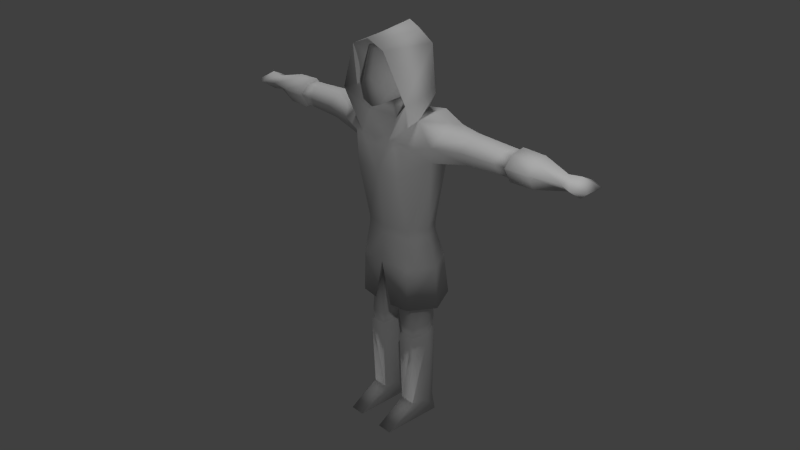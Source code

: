 # Source: archer_attack.blend  (saved by Blender 2.76.0; exported with 4.5.12 LTS)
import bpy
from mathutils import Matrix  # noqa: F401  (used for matrix-valued properties, if any)

bpy.ops.wm.read_factory_settings(use_empty=True)
scene = bpy.context.scene
scene.name = 'Scene'

# ---- collections
col_collection_1 = bpy.data.collections.new('Collection 1'); scene.collection.children.link(col_collection_1)

# ---- materials (node trees are filled in below, after node groups)
mat_material_001 = bpy.data.materials.new('Material.001')
mat_material_001.alpha_threshold = 0.0
mat_material_001.use_transparent_shadow = False
mat_material_001.roughness = 0.5

# ---- material node trees

# ---- world
world_world = bpy.data.worlds.new('World'); scene.world = world_world
world_world.color = (0.05088, 0.05088, 0.05088)
world_world.use_sun_shadow = False
world_world.sun_shadow_jitter_overblur = 0.0
world_world.cycles.sampling_method = 'MANUAL'
world_world.cycles.sample_map_resolution = 256

# ---- cameras
cam_camera = bpy.data.cameras.new('Camera')
cam_camera.clip_end = 100.0
cam_camera.lens = 35.0
cam_camera.sensor_width = 32.0
cam_camera.sensor_height = 18.0
cam_camera.ortho_scale = 7.314
cam_camera.dof.focus_distance = 0.0
cam_camera.dof.aperture_fstop = 128.0

# ---- lights
light_hemi = bpy.data.lights.new('Hemi', 'SUN')
light_hemi.transmission_factor = 0.0
light_hemi.angle = 0.1993
light_hemi.energy = 1.0
light_hemi.shadow_buffer_clip_start = 0.5
light_hemi.shadow_soft_size = 0.1
light_hemi.shadow_cascade_max_distance = 1000.0
light_hemi.cycles.use_multiple_importance_sampling = False
light_lamp = bpy.data.lights.new('Lamp', 'POINT')
light_lamp.transmission_factor = 0.0
light_lamp.cutoff_distance = 30.0
light_lamp.energy = 100.0
light_lamp.shadow_buffer_clip_start = 1.001
light_lamp.shadow_soft_size = 0.1
light_lamp.shadow_maximum_resolution = 0.006
light_lamp.use_absolute_resolution = True
light_lamp.cycles.use_multiple_importance_sampling = False

# ---- meshes
me_cube = bpy.data.meshes.new('Cube')
me_cube.from_pydata([(0.5333, 0.2545, 4.76), (0.5333, -0.2545, 4.713), (0.5134, -0.01992, 2.999), (0.39, -0.2893, 2.999), (0.6663, -0.1462, 4.151), (1.25, -0.1126, 4.288), (0.3978, 0.2151, 2.999), (0.6663, 0.1462, 4.151), (1.25, 0.1126, 4.288), (0.3713, -0.4698, 3.946), (0.3713, -0.4892, 4.445), (0.3292, 0.4542, 4.445), (0.3713, 0.4388, 3.944), (0.8984, 0.181, 4.655), (0.8006, 0.3086, 4.403), (0.8006, -0.3086, 4.442), (0.8984, -0.181, 4.616), (1.25, -0.09271, 4.617), (1.25, -0.2223, 4.489), (1.25, 0.2223, 4.489), (1.25, 0.09271, 4.652), (1.911, 0.1925, 4.486), (1.856, 0.09746, 4.313), (1.77, -0.09747, 4.313), (1.709, -0.1925, 4.486), (1.77, -0.08029, 4.597), (1.856, 0.08028, 4.628), (0.1998, 0.2113, 4.729), (0.25, -0.3606, 4.713), (0.1863, -0.3606, 5.021), (0.1458, 0.1407, 4.992), (0.3439, -0.2807, 5.021), (0.1885, -0.3941, 5.575), (0.1307, -0.5299, 4.894), (0.2564, -0.4704, 5.104), (0.1965, 0.1147, 5.515), (0.3348, -0.2482, 2.582), (0.5213, 0.0008048, 2.582), (0.3453, 0.1821, 2.582), (0.414, -0.2512, 1.547), (0.5174, -0.0443, 1.613), (0.1784, -0.2518, 1.547), (0.4302, 0.1561, 1.64), (0.185, 0.1802, 1.64), (0.1041, -0.05213, 1.613), (0.4009, -0.242, 1.39), (0.4912, -0.04445, 1.444), (0.1951, -0.2425, 1.39), (0.4151, 0.1306, 1.46), (0.2009, 0.1516, 1.46), (0.1303, -0.05128, 1.444), (1.938, -0.07802, 4.593), (1.938, 0.07829, 4.624), (1.938, -0.1868, 4.486), (1.938, 0.1883, 4.486), (1.938, 0.09504, 4.316), (1.938, -0.09472, 4.317), (0.3036, -0.08818, 5.321), (0.4323, -0.388, 1.944), (0.6769, -0.02107, 1.944), (0.4566, 0.4256, 1.944), (0.05859, -0.3054, 2.582), (0.3725, -0.2992, 3.111), (0.5043, -0.03175, 3.111), (0.3932, 0.2172, 3.111), (0.4316, -0.3546, 2.582), (0.4483, 0.3347, 2.582), (0.6389, -0.02134, 2.582), (0.15, -0.4249, 1.944), (0.2108, 0.2665, 4.705), (0.281, 0.2564, 5.561), (0.2743, -0.5839, 5.618), (0.1989, 0.1291, 5.732), (0.4629, 0.1292, 4.973), (0.3464, 0.1025, 5.02), (0.5735, -0.5093, 4.974), (0.2489, -0.494, 4.445), (1.938, 0.1178, 4.28), (1.938, -0.1174, 4.28), (1.938, 0.2334, 4.49), (1.938, -0.2314, 4.489), (1.938, 0.09703, 4.661), (1.938, -0.09667, 4.623), (2.28, 0.2216, 4.489), (2.28, 0.1119, 4.288), (2.28, -0.1131, 4.288), (2.28, -0.2229, 4.489), (2.28, -0.09332, 4.617), (2.28, 0.09203, 4.652), (2.674, 0.1338, 4.481), (2.674, -0.0006448, 4.36), (2.674, -0.1351, 4.481), (2.674, -0.0006449, 4.57), (2.857, -0.004998, 4.599), (3.034, -0.1382, 4.48), (2.857, 0.2235, 4.486), (2.857, -0.004998, 4.33), (2.857, -0.2335, 4.486), (3.034, 0.1282, 4.48), (0.4189, -0.2811, 1.39), (0.5273, -0.04398, 1.444), (0.172, -0.2816, 1.39), (0.436, 0.166, 1.46), (0.179, 0.1913, 1.46), (0.09417, -0.05218, 1.444), (0.4073, -0.2556, 0.273), (0.504, -0.0441, 0.273), (0.187, -0.2561, 0.273), (0.4224, 0.1432, 0.273), (0.1932, 0.1658, 0.273), (0.1175, -0.05142, 0.273), (0.187, -0.7301, 0.0), (0.1527, 0.163, 0.0), (0.4662, 0.1561, 0.0), (0.4117, -0.7301, 0.0), (-0.5333, 0.2545, 4.76), (-0.5333, -0.2545, 4.713), (-0.5134, -0.01992, 2.999), (-0.39, -0.2893, 2.999), (-0.6663, -0.1462, 4.151), (-1.25, -0.1126, 4.288), (-0.3978, 0.2151, 2.999), (-0.6663, 0.1462, 4.151), (-1.25, 0.1126, 4.288), (-0.3713, -0.4698, 3.946), (-0.3713, -0.4892, 4.445), (-0.3292, 0.4542, 4.445), (-0.3713, 0.4388, 3.944), (-0.8984, 0.181, 4.655), (-0.8006, 0.3086, 4.403), (-0.8006, -0.3086, 4.442), (-0.8984, -0.181, 4.616), (-1.25, -0.09271, 4.617), (-1.25, -0.2223, 4.489), (-1.25, 0.2223, 4.489), (-1.25, 0.09271, 4.652), (-1.911, 0.1925, 4.486), (-1.856, 0.09746, 4.313), (-1.77, -0.09747, 4.313), (-1.709, -0.1925, 4.486), (-1.77, -0.08029, 4.597), (-1.856, 0.08028, 4.628), (-0.1998, 0.2113, 4.729), (-0.25, -0.3606, 4.713), (-0.1863, -0.3606, 5.021), (-0.1458, 0.1407, 4.992), (-0.3439, -0.2807, 5.021), (-0.1885, -0.3941, 5.575), (-0.1307, -0.5299, 4.894), (-0.2564, -0.4704, 5.104), (-0.1965, 0.1147, 5.515), (-0.3348, -0.2482, 2.582), (-0.5213, 0.0008048, 2.582), (-0.3453, 0.1821, 2.582), (0.0, 0.2995, 2.582), (-0.414, -0.2512, 1.547), (-0.5174, -0.0443, 1.613), (-0.1784, -0.2518, 1.547), (-0.4302, 0.1561, 1.64), (-0.185, 0.1802, 1.64), (-0.1041, -0.05213, 1.613), (-0.4009, -0.242, 1.39), (-0.4912, -0.04445, 1.444), (-0.1951, -0.2425, 1.39), (-0.4151, 0.1306, 1.46), (-0.2009, 0.1516, 1.46), (-0.1303, -0.05128, 1.444), (-1.938, -0.07802, 4.593), (-1.938, 0.07829, 4.624), (-1.938, -0.1868, 4.486), (-1.938, 0.1883, 4.486), (-1.938, 0.09504, 4.316), (-1.938, -0.09472, 4.317), (-0.3036, -0.08818, 5.321), (-0.4323, -0.388, 1.944), (-0.6769, -0.02107, 1.944), (-0.4566, 0.4256, 1.944), (0.0, 0.4815, 3.85), (0.0, 0.3188, 2.999), (-0.2489, -0.494, 4.445), (0.0, -0.4812, 3.939), (0.0, 0.4544, 2.582), (0.0, -0.5416, 4.849), (0.0, -0.4704, 5.575), (0.0, 0.145, 5.572), (0.0, -0.5436, 5.248), (-0.05859, -0.3054, 2.582), (0.0, 0.222, 4.716), (0.0, 0.5502, 1.944), (0.0, 0.3317, 3.111), (-0.3725, -0.2992, 3.111), (-0.5043, -0.03175, 3.111), (-0.3932, 0.2172, 3.111), (-0.4316, -0.3546, 2.582), (0.0, -0.4301, 2.582), (-0.4483, 0.3347, 2.582), (-0.6389, -0.02134, 2.582), (0.0, -0.3731, 2.999), (0.0, -0.383, 3.111), (-0.15, -0.4249, 1.944), (-0.2108, 0.2665, 4.705), (0.0, 0.1515, 5.653), (-0.281, 0.2564, 5.561), (0.0, 0.2953, 5.705), (-0.2743, -0.5839, 5.618), (-0.1989, 0.1291, 5.732), (0.0, 0.1291, 5.84), (0.0, -0.5839, 5.726), (-0.4629, 0.1292, 4.973), (-0.3464, 0.1025, 5.02), (-0.5735, -0.5093, 4.974), (0.0, 0.3486, 4.944), (-1.938, 0.1178, 4.28), (-1.938, -0.1174, 4.28), (-1.938, 0.2334, 4.49), (-1.938, -0.2314, 4.489), (-1.938, 0.09703, 4.661), (-1.938, -0.09667, 4.623), (-2.28, 0.2216, 4.489), (-2.28, 0.1119, 4.288), (-2.28, -0.1131, 4.288), (-2.28, -0.2229, 4.489), (-2.28, -0.09332, 4.617), (-2.28, 0.09203, 4.652), (-2.674, 0.1338, 4.481), (-2.674, -0.0006448, 4.36), (-2.674, -0.1351, 4.481), (-2.674, -0.0006449, 4.57), (-2.857, -0.004998, 4.599), (-3.034, -0.1382, 4.48), (-2.857, 0.2235, 4.486), (-2.857, -0.004998, 4.33), (-2.857, -0.2335, 4.486), (-3.034, 0.1282, 4.48), (-0.4189, -0.2811, 1.39), (-0.5273, -0.04398, 1.444), (-0.172, -0.2816, 1.39), (-0.436, 0.166, 1.46), (-0.179, 0.1913, 1.46), (-0.09417, -0.05218, 1.444), (-0.4073, -0.2556, 0.273), (-0.504, -0.0441, 0.273), (-0.187, -0.2561, 0.273), (-0.4224, 0.1432, 0.273), (-0.1932, 0.1658, 0.273), (-0.1175, -0.05142, 0.273), (-0.187, -0.7301, 0.0), (-0.1527, 0.163, 0.0), (-0.4662, 0.1561, 0.0), (-0.4117, -0.7301, 0.0), (-0.6932, -0.03175, 4.137), (0.6932, -0.03175, 4.137)], [], [(13, 14, 11, 0), (10, 15, 1), (0, 11, 69), (7, 12, 11), (15, 18, 17, 16), (19, 14, 13, 20), (13, 16, 17, 20), (4, 251, 5), (1, 16, 13, 0), (7, 14, 19, 8), (15, 4, 5, 18), (20, 17, 25, 26), (28, 27, 30, 29), (182, 33, 185), (33, 31, 34), (29, 31, 33), (29, 30, 31), (185, 32, 183), (185, 34, 32), (33, 34, 185), (36, 37, 59, 58), (37, 38, 60, 59), (44, 43, 49, 50), (39, 41, 47, 45), (41, 44, 50, 47), (8, 19, 21, 22), (18, 5, 23, 24), (19, 20, 26, 21), (5, 8, 22, 23), (17, 18, 24, 25), (38, 37, 40, 42), (154, 38, 42, 43), (36, 61, 41, 39), (43, 42, 48, 49), (42, 40, 46, 48), (40, 39, 45, 46), (61, 194, 154), (23, 22, 55, 56), (22, 21, 54, 55), (24, 23, 56, 53), (21, 26, 52, 54), (26, 25, 51, 52), (25, 24, 53, 51), (56, 55, 77, 78), (53, 56, 78, 80), (52, 51, 82, 81), (55, 54, 79, 77), (54, 52, 81, 79), (32, 35, 184), (66, 67, 59, 60), (181, 66, 60, 188), (61, 44, 41), (67, 65, 58, 59), (6, 178, 189, 64), (64, 189, 177), (6, 64, 63, 2), (178, 6, 66, 181), (2, 3, 65, 67), (64, 177, 12), (7, 64, 12), (6, 2, 67, 66), (64, 7, 63), (62, 4, 9), (12, 177, 11), (63, 4, 62), (2, 63, 62, 3), (9, 10, 180), (3, 62, 198, 197), (63, 7, 251), (197, 194, 65, 3), (180, 124, 190, 198), (126, 200, 69, 11), (58, 68, 61, 36), (65, 194, 68, 58), (68, 194, 61), (14, 7, 11), (9, 4, 10), (4, 15, 10), (29, 33, 182), (206, 72, 203), (72, 206, 207), (71, 72, 207), (72, 70, 203), (211, 203, 70), (75, 73, 70), (71, 70, 72), (201, 71, 207), (71, 75, 70), (201, 74, 71), (74, 75, 71), (27, 28, 74), (73, 75, 1), (76, 10, 1), (69, 211, 73), (73, 211, 70), (75, 74, 28), (76, 179, 180), (75, 76, 1), (76, 75, 28), (27, 74, 201), (1, 69, 73), (1, 0, 69), (183, 32, 184), (187, 184, 35), (35, 32, 57), (57, 34, 31), (32, 34, 57), (30, 57, 31), (57, 30, 35), (30, 187, 35), (51, 53, 80, 82), (82, 80, 86, 87), (84, 83, 89, 90), (77, 79, 83, 84), (79, 81, 88, 83), (80, 78, 85, 86), (78, 77, 84, 85), (91, 90, 96, 97), (85, 84, 90), (87, 86, 91, 92), (94, 96, 98), (93, 94, 98), (92, 91, 97, 93), (90, 89, 95, 96), (88, 87, 92), (83, 88, 92, 89), (86, 85, 90, 91), (89, 92, 93, 95), (95, 93, 98), (96, 95, 98), (97, 96, 94), (93, 97, 94), (81, 82, 87, 88), (49, 48, 102, 103), (99, 101, 107, 105), (102, 100, 106, 108), (100, 99, 105, 106), (106, 105, 114), (113, 114, 111, 112), (105, 111, 114), (110, 112, 111), (101, 104, 110, 107), (104, 103, 109, 110), (103, 102, 108, 109), (105, 107, 111), (110, 109, 112), (108, 106, 113), (109, 108, 113, 112), (107, 110, 111), (113, 106, 114), (47, 50, 104, 101), (45, 47, 101, 99), (46, 45, 99, 100), (61, 154, 44), (187, 27, 201), (27, 187, 30), (48, 46, 100, 102), (50, 49, 103, 104), (38, 154, 188, 60), (37, 36, 39, 40), (15, 16, 1), (154, 43, 44), (128, 115, 126, 129), (125, 116, 130), (115, 200, 126), (122, 126, 127), (130, 131, 132, 133), (134, 135, 128, 129), (128, 135, 132, 131), (119, 120, 250), (116, 115, 128, 131), (122, 123, 134, 129), (130, 133, 120, 119), (135, 141, 140, 132), (143, 144, 145, 142), (182, 185, 148), (148, 149, 146), (144, 148, 146), (144, 146, 145), (185, 183, 147), (185, 147, 149), (148, 185, 149), (151, 174, 175, 152), (152, 175, 176, 153), (160, 166, 165, 159), (155, 161, 163, 157), (157, 163, 166, 160), (123, 137, 136, 134), (133, 139, 138, 120), (134, 136, 141, 135), (120, 138, 137, 123), (132, 140, 139, 133), (153, 158, 156, 152), (154, 159, 158, 153), (151, 155, 157, 186), (159, 165, 164, 158), (158, 164, 162, 156), (156, 162, 161, 155), (186, 154, 194), (138, 172, 171, 137), (137, 171, 170, 136), (139, 169, 172, 138), (136, 170, 168, 141), (141, 168, 167, 140), (140, 167, 169, 139), (172, 213, 212, 171), (169, 215, 213, 172), (168, 216, 217, 167), (171, 212, 214, 170), (170, 214, 216, 168), (147, 184, 150), (195, 176, 175, 196), (181, 188, 176, 195), (186, 157, 160), (196, 175, 174, 193), (121, 192, 189, 178), (192, 177, 189), (121, 117, 191, 192), (178, 181, 195, 121), (117, 196, 193, 118), (192, 127, 177), (122, 127, 192), (121, 195, 196, 117), (192, 191, 122), (190, 124, 119), (127, 126, 177), (191, 190, 119), (117, 118, 190, 191), (124, 180, 125), (118, 197, 198, 190), (191, 119, 250), (143, 28, 29, 144), (197, 118, 193, 194), (144, 29, 182), (200, 211, 69), (174, 151, 186, 199), (193, 174, 199, 194), (199, 186, 194), (129, 126, 122), (124, 125, 119), (119, 125, 130), (144, 182, 148), (206, 203, 205), (205, 207, 206), (204, 207, 205), (205, 203, 202), (211, 202, 203), (210, 202, 208), (204, 205, 202), (201, 207, 204), (204, 202, 210), (201, 204, 209), (209, 204, 210), (142, 209, 143), (208, 116, 210), (200, 208, 211), (208, 202, 211), (210, 143, 209), (143, 179, 76, 28), (10, 76, 180), (142, 201, 209), (116, 208, 200), (116, 200, 115), (183, 184, 147), (187, 150, 184), (150, 173, 147), (173, 146, 149), (147, 173, 149), (145, 146, 173), (173, 150, 145), (145, 150, 187), (167, 217, 215, 169), (217, 222, 221, 215), (219, 225, 224, 218), (212, 219, 218, 214), (214, 218, 223, 216), (215, 221, 220, 213), (213, 220, 219, 212), (226, 232, 231, 225), (220, 225, 219), (222, 227, 226, 221), (229, 233, 231), (228, 233, 229), (227, 228, 232, 226), (225, 231, 230, 224), (223, 227, 222), (218, 224, 227, 223), (221, 226, 225, 220), (224, 230, 228, 227), (230, 233, 228), (231, 233, 230), (232, 229, 231), (228, 229, 232), (216, 223, 222, 217), (165, 238, 237, 164), (234, 240, 242, 236), (237, 243, 241, 235), (235, 241, 240, 234), (241, 249, 240), (248, 247, 246, 249), (240, 249, 246), (245, 246, 247), (236, 242, 245, 239), (239, 245, 244, 238), (238, 244, 243, 237), (240, 246, 242), (245, 247, 244), (243, 248, 241), (244, 247, 248, 243), (242, 246, 245), (248, 249, 241), (163, 236, 239, 166), (161, 234, 236, 163), (162, 235, 234, 161), (186, 160, 154), (187, 201, 142), (142, 145, 187), (164, 237, 235, 162), (166, 239, 238, 165), (153, 176, 188, 154), (152, 156, 155, 151), (130, 116, 131), (154, 160, 159), (179, 116, 125), (125, 180, 179), (210, 116, 179), (179, 143, 210), (126, 11, 177), (9, 180, 198, 62), (122, 191, 250), (4, 63, 251), (251, 7, 8), (5, 251, 8), (250, 123, 122), (120, 123, 250)])
me_cube.polygons.foreach_set('use_smooth', [True] * 335)
_uv = me_cube.uv_layers.new(name='UVMap')
_uv.uv.foreach_set('vector', [0.06006, 0.8581, 0.0792, 0.8016, 0.1775, 0.7974, 0.1362, 0.8707, 0.3162, 0.7954, 0.407, 0.8073, 0.3531, 0.8624, 0.1362, 0.8707, 0.1775, 0.7974, 0.2006, 0.8608, 0.08811, 0.7366, 0.1706, 0.7003, 0.1775, 0.7974, 0.6722, 0.6949, 0.7073, 0.5807, 0.7544, 0.5845, 0.7305, 0.6756, 0.8573, 0.5806, 0.9008, 0.6933, 0.825, 0.6769, 0.8034, 0.5853, 0.825, 0.6769, 0.7305, 0.6756, 0.7544, 0.5845, 0.8034, 0.5853, 0.5791, 0.7018, 0.5562, 0.6813, 0.6506, 0.5632, 0.3531, 0.8624, 0.4292, 0.8493, 0.4531, 0.9183, 0.3871, 0.9591, 0.9857, 0.7018, 0.9008, 0.6933, 0.8573, 0.5806, 0.9141, 0.5633, 0.6722, 0.6949, 0.5791, 0.7018, 0.6506, 0.5632, 0.7073, 0.5807, 0.694, 0.266, 0.7519, 0.2649, 0.7523, 0.4252, 0.7022, 0.4517, 0.2554, 0.9097, 0.2894, 0.9115, 0.285, 0.9284, 0.2527, 0.927, 0.242, 0.9322, 0.2453, 0.933, 0.2424, 0.9443, 0.2453, 0.933, 0.2589, 0.9327, 0.2513, 0.9385, 0.2527, 0.927, 0.2589, 0.9327, 0.2453, 0.933, 0.2527, 0.927, 0.285, 0.9284, 0.2589, 0.9327, 0.2424, 0.9443, 0.253, 0.9559, 0.243, 0.9623, 0.2424, 0.9443, 0.2513, 0.9385, 0.253, 0.9559, 0.2453, 0.933, 0.2513, 0.9385, 0.2424, 0.9443, 0.2825, 0.385, 0.2944, 0.3591, 0.3619, 0.3297, 0.3673, 0.4066, 0.2944, 0.3591, 0.2775, 0.3434, 0.3098, 0.2724, 0.3619, 0.3297, 0.8516, 0.5545, 0.8136, 0.5693, 0.8089, 0.5392, 0.8427, 0.5274, 0.7051, 0.5545, 0.6678, 0.553, 0.6716, 0.5274, 0.7054, 0.5294, 0.6678, 0.553, 0.6322, 0.5586, 0.6375, 0.5311, 0.6716, 0.5274, 0.5602, 0.2785, 0.6299, 0.2703, 0.6484, 0.4707, 0.5865, 0.4627, 0.8075, 0.2651, 0.8772, 0.2703, 0.8617, 0.43, 0.8015, 0.4072, 0.6299, 0.2703, 0.694, 0.266, 0.7022, 0.4517, 0.6484, 0.4707, 0.8772, 0.2703, 0.9456, 0.2788, 0.9183, 0.463, 0.8617, 0.43, 0.7519, 0.2649, 0.8075, 0.2651, 0.8015, 0.4072, 0.7523, 0.4252, 0.7857, 0.7212, 0.744, 0.7205, 0.7404, 0.5665, 0.7743, 0.5711, 0.8446, 0.7228, 0.7857, 0.7212, 0.7743, 0.5711, 0.8136, 0.5693, 0.6929, 0.7192, 0.6474, 0.7194, 0.6678, 0.553, 0.7051, 0.5545, 0.8136, 0.5693, 0.7743, 0.5711, 0.7729, 0.5418, 0.8089, 0.5392, 0.7743, 0.5711, 0.7404, 0.5665, 0.741, 0.5391, 0.7729, 0.5418, 0.7404, 0.5665, 0.7051, 0.5545, 0.7054, 0.5294, 0.741, 0.5391, 0.2534, 0.4093, 0.2454, 0.4287, 0.2447, 0.3381, 0.8617, 0.43, 0.9183, 0.463, 0.9148, 0.488, 0.8572, 0.4816, 0.5865, 0.4627, 0.6484, 0.4707, 0.6492, 0.479, 0.5909, 0.488, 0.8015, 0.4072, 0.8617, 0.43, 0.8572, 0.4816, 0.7985, 0.4778, 0.6484, 0.4707, 0.7022, 0.4517, 0.7029, 0.477, 0.6492, 0.479, 0.7022, 0.4517, 0.7523, 0.4252, 0.7518, 0.477, 0.7029, 0.477, 0.7523, 0.4252, 0.8015, 0.4072, 0.7985, 0.4778, 0.7518, 0.477, 0.5737, 0.1485, 0.5706, 0.09774, 0.5816, 0.09502, 0.5835, 0.1505, 0.55, 0.2008, 0.5737, 0.1485, 0.5835, 0.1505, 0.5589, 0.2139, 0.5683, 0.1496, 0.5662, 0.1025, 0.5755, 0.1001, 0.5787, 0.153, 0.5706, 0.09774, 0.5443, 0.04383, 0.5531, 0.03005, 0.5816, 0.09502, 0.5443, 0.1982, 0.5683, 0.1496, 0.5787, 0.153, 0.553, 0.2119, 0.253, 0.9559, 0.2735, 0.9557, 0.2798, 0.9686, 0.1526, 0.4105, 0.07736, 0.42, 0.05843, 0.3007, 0.1521, 0.2883, 0.2421, 0.4079, 0.1526, 0.4105, 0.1521, 0.2883, 0.2421, 0.2848, 0.6474, 0.7194, 0.6322, 0.5586, 0.6678, 0.553, 0.4087, 0.4126, 0.3297, 0.4096, 0.3269, 0.2819, 0.4164, 0.284, 0.1511, 0.4995, 0.2422, 0.5014, 0.2422, 0.5259, 0.1519, 0.5237, 0.1519, 0.5237, 0.2422, 0.5259, 0.2422, 0.6821, 0.1511, 0.4995, 0.1519, 0.5237, 0.09521, 0.5226, 0.09668, 0.5006, 0.2422, 0.5014, 0.1511, 0.4995, 0.1526, 0.4105, 0.2421, 0.4079, 0.392, 0.4997, 0.33, 0.4983, 0.3297, 0.4096, 0.4087, 0.4126, 0.1519, 0.5237, 0.2422, 0.6821, 0.1706, 0.7003, 0.08811, 0.7366, 0.1519, 0.5237, 0.1706, 0.7003, 0.1511, 0.4995, 0.09668, 0.5006, 0.07736, 0.42, 0.1526, 0.4105, 0.1519, 0.5237, 0.08811, 0.7366, 0.09521, 0.5226, 0.3262, 0.5227, 0.4039, 0.7347, 0.3157, 0.6987, 0.1706, 0.7003, 0.2422, 0.6821, 0.1775, 0.7974, 0.3888, 0.5221, 0.4039, 0.7347, 0.3262, 0.5227, 0.392, 0.4997, 0.3888, 0.5221, 0.3262, 0.5227, 0.33, 0.4983, 0.3157, 0.6987, 0.3162, 0.7954, 0.2427, 0.6974, 0.33, 0.4983, 0.3262, 0.5227, 0.2427, 0.5232, 0.2427, 0.499, 0.09521, 0.5226, 0.08811, 0.7366, 0.05302, 0.7277, 0.2427, 0.499, 0.2427, 0.412, 0.3297, 0.4096, 0.33, 0.4983, 0.2427, 0.6974, 0.1696, 0.6987, 0.1591, 0.5227, 0.2427, 0.5232, 0.307, 0.7974, 0.284, 0.8609, 0.2006, 0.8608, 0.1775, 0.7974, 0.3673, 0.4066, 0.347, 0.4498, 0.2534, 0.4093, 0.2825, 0.385, 0.3297, 0.4096, 0.2427, 0.412, 0.2693, 0.2832, 0.3269, 0.2819, 0.347, 0.4498, 0.2454, 0.4287, 0.2534, 0.4093, 0.0792, 0.8016, 0.08811, 0.7366, 0.1775, 0.7974, 0.3157, 0.6987, 0.4039, 0.7347, 0.3162, 0.7954, 0.4039, 0.7347, 0.407, 0.8073, 0.3162, 0.7954, 0.2527, 0.927, 0.2453, 0.933, 0.242, 0.9322, 0.7492, 0.8479, 0.7655, 0.8507, 0.7492, 0.8632, 0.7655, 0.8507, 0.7492, 0.8479, 0.7492, 0.7614, 0.8015, 0.7689, 0.7655, 0.8507, 0.7492, 0.7614, 0.7655, 0.8507, 0.777, 0.8691, 0.7492, 0.8632, 0.7492, 0.9433, 0.7492, 0.8632, 0.777, 0.8691, 0.913, 0.8567, 0.8222, 0.9195, 0.777, 0.8691, 0.8015, 0.7689, 0.777, 0.8691, 0.7655, 0.8507, 0.7476, 0.8934, 0.8046, 0.9757, 0.7443, 0.9846, 0.8015, 0.7689, 0.913, 0.8567, 0.777, 0.8691, 0.7476, 0.8934, 0.7684, 0.8711, 0.8046, 0.9757, 0.7684, 0.8711, 0.8504, 0.8551, 0.8046, 0.9757, 0.7586, 0.8601, 0.7887, 0.8106, 0.7684, 0.8711, 0.8222, 0.9195, 0.913, 0.8567, 0.8992, 0.9286, 0.2923, 0.7962, 0.3162, 0.7954, 0.3531, 0.8624, 0.7937, 0.9828, 0.7492, 0.9433, 0.8222, 0.9195, 0.8222, 0.9195, 0.7492, 0.9433, 0.777, 0.8691, 0.8504, 0.8551, 0.7684, 0.8711, 0.7887, 0.8106, 0.2923, 0.7962, 0.193, 0.7962, 0.2427, 0.6974, 0.913, 0.8567, 0.9862, 0.9565, 0.8992, 0.9286, 0.794, 0.7607, 0.8504, 0.8551, 0.7887, 0.8106, 0.7586, 0.8601, 0.7684, 0.8711, 0.7476, 0.8934, 0.8992, 0.9286, 0.7937, 0.9828, 0.8222, 0.9195, 0.3531, 0.8624, 0.3871, 0.9591, 0.3256, 0.9822, 0.243, 0.9623, 0.253, 0.9559, 0.2798, 0.9686, 0.3008, 0.9153, 0.2798, 0.9686, 0.2735, 0.9557, 0.2735, 0.9557, 0.253, 0.9559, 0.2665, 0.9455, 0.2665, 0.9455, 0.2513, 0.9385, 0.2589, 0.9327, 0.253, 0.9559, 0.2513, 0.9385, 0.2665, 0.9455, 0.285, 0.9284, 0.2665, 0.9455, 0.2589, 0.9327, 0.2665, 0.9455, 0.285, 0.9284, 0.2735, 0.9557, 0.285, 0.9284, 0.3008, 0.9153, 0.2735, 0.9557, 0.5662, 0.1025, 0.5534, 0.05848, 0.5617, 0.04648, 0.5755, 0.1001, 0.5755, 0.1001, 0.5617, 0.04648, 0.6731, 0.03602, 0.6721, 0.09723, 0.6699, 0.09571, 0.674, 0.01679, 0.8141, 0.066, 0.8077, 0.1338, 0.5816, 0.09502, 0.5531, 0.03005, 0.674, 0.01679, 0.6699, 0.09571, 0.553, 0.2119, 0.5787, 0.153, 0.6701, 0.1546, 0.6704, 0.2275, 0.5589, 0.2139, 0.5835, 0.1505, 0.6678, 0.161, 0.6666, 0.2301, 0.5835, 0.1505, 0.5816, 0.09502, 0.6699, 0.09571, 0.6678, 0.161, 0.8058, 0.2013, 0.8077, 0.1338, 0.8698, 0.1388, 0.8771, 0.2301, 0.6678, 0.161, 0.6699, 0.09571, 0.8077, 0.1338, 0.6721, 0.09723, 0.6731, 0.03602, 0.8132, 0.0707, 0.8123, 0.1304, 0.941, 0.1915, 0.8698, 0.1388, 0.947, 0.09486, 0.8762, 0.1291, 0.947, 0.0812, 0.947, 0.1773, 0.8123, 0.1304, 0.8132, 0.0707, 0.884, 0.04291, 0.8762, 0.1291, 0.8077, 0.1338, 0.8141, 0.066, 0.8881, 0.04855, 0.8698, 0.1388, 0.6701, 0.1546, 0.6721, 0.09723, 0.8123, 0.1304, 0.6704, 0.2275, 0.6701, 0.1546, 0.8123, 0.1304, 0.8132, 0.1905, 0.6666, 0.2301, 0.6678, 0.161, 0.8077, 0.1338, 0.8058, 0.2013, 0.8132, 0.1905, 0.8123, 0.1304, 0.8762, 0.1291, 0.8838, 0.2157, 0.8838, 0.2157, 0.8762, 0.1291, 0.947, 0.1773, 0.8698, 0.1388, 0.8881, 0.04855, 0.947, 0.09486, 0.8771, 0.2301, 0.8698, 0.1388, 0.941, 0.1915, 0.8762, 0.1291, 0.884, 0.04291, 0.947, 0.0812, 0.5787, 0.153, 0.5755, 0.1001, 0.6721, 0.09723, 0.6701, 0.1546, 0.08229, 0.1414, 0.08771, 0.116, 0.09177, 0.117, 0.08731, 0.143, 0.09652, 0.1649, 0.09012, 0.141, 0.247, 0.103, 0.2562, 0.1487, 0.09177, 0.117, 0.09313, 0.09512, 0.2389, 0.0936, 0.2323, 0.1271, 0.09313, 0.09512, 0.09652, 0.06954, 0.2562, 0.05331, 0.2389, 0.0936, 0.2389, 0.189, 0.2562, 0.1487, 0.3503, 0.1116, 0.3419, 0.4882, 0.2337, 0.4839, 0.2331, 0.4565, 0.3419, 0.4499, 0.2562, 0.1487, 0.3437, 0.08808, 0.3503, 0.1116, 0.2122, 0.07997, 0.1992, 0.01875, 0.3437, 0.08808, 0.09012, 0.141, 0.06572, 0.1192, 0.2122, 0.07997, 0.247, 0.103, 0.06657, 0.1719, 0.08731, 0.143, 0.2254, 0.1617, 0.2181, 0.1918, 0.08731, 0.143, 0.09177, 0.117, 0.2323, 0.1271, 0.2254, 0.1617, 0.2562, 0.1487, 0.247, 0.103, 0.3437, 0.08808, 0.2181, 0.1918, 0.2254, 0.1617, 0.26, 0.1751, 0.2323, 0.1271, 0.2389, 0.0936, 0.2716, 0.1368, 0.2254, 0.1617, 0.2323, 0.1271, 0.2716, 0.1368, 0.26, 0.1751, 0.247, 0.103, 0.2122, 0.07997, 0.3437, 0.08808, 0.2716, 0.1368, 0.2389, 0.0936, 0.3503, 0.01624, 0.08545, 0.1432, 0.06359, 0.1238, 0.06572, 0.1192, 0.09012, 0.141, 0.09235, 0.1659, 0.08545, 0.1432, 0.09012, 0.141, 0.09652, 0.1649, 0.0898, 0.09473, 0.09235, 0.07052, 0.09652, 0.06954, 0.09313, 0.09512, 0.9386, 0.6923, 0.8446, 0.7228, 0.8516, 0.5545, 0.7494, 0.8597, 0.7586, 0.8601, 0.7476, 0.8934, 0.2894, 0.9115, 0.3008, 0.9153, 0.285, 0.9284, 0.08771, 0.116, 0.0898, 0.09473, 0.09313, 0.09512, 0.09177, 0.117, 0.06359, 0.1674, 0.08229, 0.1414, 0.08731, 0.143, 0.06657, 0.1719, 0.2775, 0.3434, 0.2447, 0.3375, 0.2441, 0.2602, 0.3098, 0.2724, 0.744, 0.7205, 0.6929, 0.7192, 0.7051, 0.5545, 0.7404, 0.5665, 0.407, 0.8073, 0.4292, 0.8493, 0.3531, 0.8624, 0.8446, 0.7228, 0.8136, 0.5693, 0.8516, 0.5545, 0.4246, 0.858, 0.3485, 0.8707, 0.307, 0.7974, 0.4053, 0.8015, 0.1691, 0.7954, 0.1322, 0.8624, 0.0783, 0.8073, 0.3485, 0.8707, 0.284, 0.8609, 0.307, 0.7974, 0.3964, 0.7365, 0.307, 0.7974, 0.3138, 0.7003, 0.6765, 0.5491, 0.7326, 0.5737, 0.7477, 0.6663, 0.7006, 0.6656, 0.8494, 0.68, 0.7963, 0.6702, 0.8264, 0.5813, 0.9032, 0.5722, 0.8264, 0.5813, 0.7963, 0.6702, 0.7477, 0.6663, 0.7326, 0.5737, 0.5848, 0.5334, 0.6427, 0.6777, 0.5602, 0.5515, 0.1322, 0.8624, 0.09823, 0.9591, 0.03226, 0.9183, 0.05616, 0.8493, 0.9883, 0.5718, 0.9041, 0.7025, 0.8494, 0.68, 0.9032, 0.5722, 0.6765, 0.5491, 0.7006, 0.6656, 0.6427, 0.6777, 0.5848, 0.5334, 0.8119, 0.266, 0.8036, 0.4517, 0.7535, 0.4252, 0.7539, 0.2649, 0.2286, 0.9097, 0.2311, 0.928, 0.1986, 0.9305, 0.1931, 0.9132, 0.242, 0.9322, 0.2424, 0.9443, 0.2387, 0.9333, 0.2387, 0.9333, 0.2332, 0.9391, 0.2254, 0.9339, 0.2311, 0.928, 0.2387, 0.9333, 0.2254, 0.9339, 0.2311, 0.928, 0.2254, 0.9339, 0.1986, 0.9305, 0.2424, 0.9443, 0.243, 0.9623, 0.2326, 0.9566, 0.2424, 0.9443, 0.2326, 0.9566, 0.2332, 0.9391, 0.2387, 0.9333, 0.2424, 0.9443, 0.2332, 0.9391, 0.2078, 0.3863, 0.1242, 0.4067, 0.1309, 0.3308, 0.1977, 0.3592, 0.1977, 0.3592, 0.1309, 0.3308, 0.1799, 0.2746, 0.2129, 0.3447, 0.6267, 0.5627, 0.6333, 0.5336, 0.6697, 0.5425, 0.6678, 0.5744, 0.7795, 0.5482, 0.7767, 0.522, 0.8118, 0.5167, 0.8182, 0.543, 0.8182, 0.543, 0.8118, 0.5167, 0.8477, 0.5172, 0.856, 0.5453, 0.9456, 0.2785, 0.9194, 0.4627, 0.8575, 0.4707, 0.8759, 0.2703, 0.6983, 0.2651, 0.7044, 0.4072, 0.6442, 0.43, 0.6286, 0.2703, 0.8759, 0.2703, 0.8575, 0.4707, 0.8036, 0.4517, 0.8119, 0.266, 0.6286, 0.2703, 0.6442, 0.43, 0.5875, 0.463, 0.5602, 0.2788, 0.7539, 0.2649, 0.7535, 0.4252, 0.7044, 0.4072, 0.6983, 0.2651, 0.7119, 0.73, 0.709, 0.5724, 0.7438, 0.5643, 0.7554, 0.7252, 0.6506, 0.7376, 0.6678, 0.5744, 0.709, 0.5724, 0.7119, 0.73, 0.8085, 0.7188, 0.7795, 0.5482, 0.8182, 0.543, 0.856, 0.7145, 0.6678, 0.5744, 0.6697, 0.5425, 0.7075, 0.5416, 0.709, 0.5724, 0.709, 0.5724, 0.7075, 0.5416, 0.7405, 0.5357, 0.7438, 0.5643, 0.7438, 0.5643, 0.7405, 0.5357, 0.7767, 0.522, 0.7795, 0.5482, 0.2371, 0.4096, 0.2447, 0.3381, 0.2454, 0.4287, 0.6442, 0.43, 0.6487, 0.4816, 0.591, 0.488, 0.5875, 0.463, 0.9194, 0.4627, 0.9149, 0.488, 0.8567, 0.479, 0.8575, 0.4707, 0.7044, 0.4072, 0.7073, 0.4778, 0.6487, 0.4816, 0.6442, 0.43, 0.8575, 0.4707, 0.8567, 0.479, 0.803, 0.477, 0.8036, 0.4517, 0.8036, 0.4517, 0.803, 0.477, 0.7541, 0.477, 0.7535, 0.4252, 0.7535, 0.4252, 0.7541, 0.477, 0.7073, 0.4778, 0.7044, 0.4072, 0.9114, 0.152, 0.9016, 0.1534, 0.9068, 0.09849, 0.9176, 0.1019, 0.9317, 0.2054, 0.9221, 0.2178, 0.9016, 0.1534, 0.9114, 0.152, 0.9245, 0.1542, 0.914, 0.1573, 0.919, 0.1044, 0.9282, 0.1071, 0.9176, 0.1019, 0.9068, 0.09849, 0.9391, 0.03578, 0.947, 0.04998, 0.947, 0.2037, 0.9379, 0.2172, 0.914, 0.1573, 0.9245, 0.1542, 0.2326, 0.9566, 0.2063, 0.9713, 0.212, 0.9578, 0.3316, 0.4104, 0.3321, 0.2882, 0.4257, 0.3006, 0.4069, 0.4199, 0.2421, 0.4079, 0.2421, 0.2848, 0.3321, 0.2882, 0.3316, 0.4104, 0.856, 0.7145, 0.8182, 0.543, 0.856, 0.5453, 0.07658, 0.4126, 0.0689, 0.284, 0.1584, 0.2819, 0.1556, 0.4096, 0.3332, 0.4994, 0.3324, 0.5236, 0.2422, 0.5259, 0.2422, 0.5014, 0.3324, 0.5236, 0.2422, 0.6821, 0.2422, 0.5259, 0.3332, 0.4994, 0.3876, 0.5005, 0.3891, 0.5226, 0.3324, 0.5236, 0.2422, 0.5014, 0.2421, 0.4079, 0.3316, 0.4104, 0.3332, 0.4994, 0.09332, 0.4997, 0.07658, 0.4126, 0.1556, 0.4096, 0.1554, 0.4983, 0.3324, 0.5236, 0.3138, 0.7003, 0.2422, 0.6821, 0.3964, 0.7365, 0.3138, 0.7003, 0.3324, 0.5236, 0.3332, 0.4994, 0.3316, 0.4104, 0.4069, 0.4199, 0.3876, 0.5005, 0.3324, 0.5236, 0.3891, 0.5226, 0.3964, 0.7365, 0.1591, 0.5227, 0.1696, 0.6987, 0.08138, 0.7347, 0.3138, 0.7003, 0.307, 0.7974, 0.2422, 0.6821, 0.09651, 0.5221, 0.1591, 0.5227, 0.08138, 0.7347, 0.09332, 0.4997, 0.1554, 0.4983, 0.1591, 0.5227, 0.09651, 0.5221, 0.1696, 0.6987, 0.2427, 0.6974, 0.1691, 0.7954, 0.1554, 0.4983, 0.2427, 0.499, 0.2427, 0.5232, 0.1591, 0.5227, 0.09651, 0.5221, 0.08138, 0.7347, 0.05831, 0.7288, 0.2286, 0.9097, 0.2554, 0.9097, 0.2527, 0.927, 0.2311, 0.928, 0.2427, 0.499, 0.1554, 0.4983, 0.1556, 0.4096, 0.2427, 0.412, 0.2311, 0.928, 0.2527, 0.927, 0.242, 0.9322, 0.7048, 0.9828, 0.7492, 0.9433, 0.7937, 0.9828, 0.1242, 0.4067, 0.2078, 0.3863, 0.2371, 0.4096, 0.1442, 0.4498, 0.1556, 0.4096, 0.1584, 0.2819, 0.216, 0.2832, 0.2427, 0.412, 0.1442, 0.4498, 0.2371, 0.4096, 0.2454, 0.4287, 0.4053, 0.8015, 0.307, 0.7974, 0.3964, 0.7365, 0.1696, 0.6987, 0.1691, 0.7954, 0.08138, 0.7347, 0.08138, 0.7347, 0.1691, 0.7954, 0.0783, 0.8073, 0.2311, 0.928, 0.242, 0.9322, 0.2387, 0.9333, 0.7492, 0.8479, 0.7492, 0.8632, 0.733, 0.8507, 0.733, 0.8507, 0.7492, 0.7614, 0.7492, 0.8479, 0.697, 0.7689, 0.7492, 0.7614, 0.733, 0.8507, 0.733, 0.8507, 0.7492, 0.8632, 0.7215, 0.8691, 0.7492, 0.9433, 0.7215, 0.8691, 0.7492, 0.8632, 0.5855, 0.8567, 0.7215, 0.8691, 0.6762, 0.9195, 0.697, 0.7689, 0.733, 0.8507, 0.7215, 0.8691, 0.7476, 0.8934, 0.7443, 0.9846, 0.6858, 0.9702, 0.697, 0.7689, 0.7215, 0.8691, 0.5855, 0.8567, 0.7476, 0.8934, 0.6858, 0.9702, 0.7289, 0.8686, 0.7289, 0.8686, 0.6858, 0.9702, 0.6523, 0.8521, 0.74, 0.8575, 0.7289, 0.8686, 0.7112, 0.8115, 0.6762, 0.9195, 0.5993, 0.9286, 0.5855, 0.8567, 0.7048, 0.9828, 0.6762, 0.9195, 0.7492, 0.9433, 0.6762, 0.9195, 0.7215, 0.8691, 0.7492, 0.9433, 0.6523, 0.8521, 0.7112, 0.8115, 0.7289, 0.8686, 0.7112, 0.8115, 0.7051, 0.7622, 0.794, 0.7607, 0.7887, 0.8106, 0.3162, 0.7954, 0.2923, 0.7962, 0.2427, 0.6974, 0.74, 0.8575, 0.7476, 0.8934, 0.7289, 0.8686, 0.5993, 0.9286, 0.6762, 0.9195, 0.7048, 0.9828, 0.1322, 0.8624, 0.1597, 0.9822, 0.09823, 0.9591, 0.243, 0.9623, 0.2063, 0.9713, 0.2326, 0.9566, 0.1815, 0.9179, 0.212, 0.9578, 0.2063, 0.9713, 0.212, 0.9578, 0.2185, 0.947, 0.2326, 0.9566, 0.2185, 0.947, 0.2254, 0.9339, 0.2332, 0.9391, 0.2326, 0.9566, 0.2185, 0.947, 0.2332, 0.9391, 0.1986, 0.9305, 0.2254, 0.9339, 0.2185, 0.947, 0.2185, 0.947, 0.212, 0.9578, 0.1986, 0.9305, 0.1986, 0.9305, 0.212, 0.9578, 0.1815, 0.9179, 0.9282, 0.1071, 0.919, 0.1044, 0.9345, 0.05114, 0.9425, 0.06343, 0.919, 0.1044, 0.8223, 0.09836, 0.8233, 0.03701, 0.9345, 0.05114, 0.8192, 0.09376, 0.6801, 0.1231, 0.6779, 0.05544, 0.82, 0.01521, 0.9068, 0.09849, 0.8192, 0.09376, 0.82, 0.01521, 0.9391, 0.03578, 0.9379, 0.2172, 0.8198, 0.2289, 0.8224, 0.1559, 0.914, 0.1573, 0.9221, 0.2178, 0.8142, 0.2273, 0.8173, 0.1587, 0.9016, 0.1534, 0.9016, 0.1534, 0.8173, 0.1587, 0.8192, 0.09376, 0.9068, 0.09849, 0.6778, 0.1902, 0.6053, 0.2143, 0.6181, 0.1242, 0.6801, 0.1231, 0.8173, 0.1587, 0.6801, 0.1231, 0.8192, 0.09376, 0.8223, 0.09836, 0.6808, 0.127, 0.6818, 0.06716, 0.8233, 0.03701, 0.5443, 0.1722, 0.5443, 0.07592, 0.6181, 0.1242, 0.6168, 0.1236, 0.5443, 0.1696, 0.5474, 0.07329, 0.6808, 0.127, 0.6168, 0.1236, 0.6118, 0.03701, 0.6818, 0.06716, 0.6801, 0.1231, 0.6181, 0.1242, 0.6056, 0.03359, 0.6779, 0.05544, 0.8224, 0.1559, 0.6808, 0.127, 0.8223, 0.09836, 0.8198, 0.2289, 0.6779, 0.1872, 0.6808, 0.127, 0.8224, 0.1559, 0.8142, 0.2273, 0.6778, 0.1902, 0.6801, 0.1231, 0.8173, 0.1587, 0.6779, 0.1872, 0.6063, 0.2101, 0.6168, 0.1236, 0.6808, 0.127, 0.6063, 0.2101, 0.5443, 0.1696, 0.6168, 0.1236, 0.6181, 0.1242, 0.5443, 0.07592, 0.6056, 0.03359, 0.6053, 0.2143, 0.5443, 0.1722, 0.6181, 0.1242, 0.6168, 0.1236, 0.5474, 0.07329, 0.6118, 0.03701, 0.914, 0.1573, 0.8224, 0.1559, 0.8223, 0.09836, 0.919, 0.1044, 0.1736, 0.1835, 0.1701, 0.1806, 0.1867, 0.1649, 0.1894, 0.1673, 0.2187, 0.2339, 0.1535, 0.1107, 0.191, 0.0953, 0.2391, 0.227, 0.1867, 0.1649, 0.1116, 0.06813, 0.1327, 0.04727, 0.2019, 0.1533, 0.2019, 0.1533, 0.1327, 0.04727, 0.1535, 0.01534, 0.2187, 0.1385, 0.1327, 0.1426, 0.1348, 0.02476, 0.1535, 0.1107, 0.233, 0.4499, 0.233, 0.4882, 0.1242, 0.4816, 0.1248, 0.4542, 0.1535, 0.1107, 0.1348, 0.02476, 0.155, 0.01818, 0.2243, 0.1094, 0.155, 0.01818, 0.2749, 0.08922, 0.2391, 0.227, 0.191, 0.0953, 0.2243, 0.1094, 0.2666, 0.2341, 0.1592, 0.2096, 0.07172, 0.1096, 0.08999, 0.08988, 0.1701, 0.1806, 0.1701, 0.1806, 0.08999, 0.08988, 0.1116, 0.06813, 0.1867, 0.1649, 0.1535, 0.1107, 0.155, 0.01818, 0.191, 0.0953, 0.07172, 0.1096, 0.06359, 0.07132, 0.08999, 0.08988, 0.1116, 0.1635, 0.08567, 0.1398, 0.1327, 0.1426, 0.08999, 0.1852, 0.06359, 0.1667, 0.08567, 0.1398, 0.1116, 0.1635, 0.191, 0.0953, 0.155, 0.01818, 0.2243, 0.1094, 0.08567, 0.1398, 0.1348, 0.02476, 0.1327, 0.1426, 0.2397, 0.1361, 0.2391, 0.1316, 0.2666, 0.1388, 0.2643, 0.1425, 0.22, 0.142, 0.2187, 0.1385, 0.2391, 0.1316, 0.2397, 0.1361, 0.2038, 0.1555, 0.2019, 0.1533, 0.2187, 0.1385, 0.22, 0.142, 0.5495, 0.715, 0.6267, 0.5627, 0.6506, 0.7376, 0.7494, 0.8597, 0.7476, 0.8934, 0.74, 0.8575, 0.1931, 0.9132, 0.1986, 0.9305, 0.1815, 0.9179, 0.1894, 0.1673, 0.1867, 0.1649, 0.2019, 0.1533, 0.2038, 0.1555, 0.1639, 0.2096, 0.1592, 0.2096, 0.1701, 0.1806, 0.1736, 0.1835, 0.2129, 0.3447, 0.1799, 0.2746, 0.2441, 0.2602, 0.2447, 0.3375, 0.7554, 0.7252, 0.7438, 0.5643, 0.7795, 0.5482, 0.8085, 0.7188, 0.0783, 0.8073, 0.1322, 0.8624, 0.05616, 0.8493, 0.6506, 0.7376, 0.6267, 0.5627, 0.6678, 0.5744, 0.193, 0.7962, 0.1322, 0.8624, 0.1691, 0.7954, 0.1691, 0.7954, 0.2427, 0.6974, 0.193, 0.7962, 0.5855, 0.8567, 0.5993, 0.9286, 0.5123, 0.9565, 0.7051, 0.7622, 0.7112, 0.8115, 0.6523, 0.8521, 0.307, 0.7974, 0.1775, 0.7974, 0.2422, 0.6821, 0.3157, 0.6987, 0.2427, 0.6974, 0.2427, 0.5232, 0.3262, 0.5227, 0.3964, 0.7365, 0.3891, 0.5226, 0.4314, 0.7275, 0.4039, 0.7347, 0.3888, 0.5221, 0.427, 0.7288, 0.5562, 0.6813, 0.5133, 0.6627, 0.6004, 0.5334, 0.6506, 0.5632, 0.5562, 0.6813, 0.6004, 0.5334, 0.5602, 0.5515, 0.5901, 0.7025, 0.5158, 0.5659, 0.6427, 0.6777, 0.5901, 0.7025, 0.5602, 0.5515])
me_cube.materials.append(mat_material_001)
me_cube.use_remesh_preserve_volume = False
me_cube.use_remesh_preserve_attributes = False
me_cube.use_mirror_vertex_groups = False
me_cube.update()
arm_armature = bpy.data.armatures.new('Armature')  # bones are not reproduced

# ---- objects
ob_armature = bpy.data.objects.new('Armature', arm_armature)
ob_cube = bpy.data.objects.new('Cube', me_cube)
ob_hemi = bpy.data.objects.new('Hemi', light_hemi)
ob_lamp = bpy.data.objects.new('Lamp', light_lamp)
ob_camera = bpy.data.objects.new('Camera', cam_camera)

# ---- transforms, parenting, visibility, modifiers, constraints
ob_armature.location = (0.0, 0.0, 0.0)
ob_armature.lineart.crease_threshold = 0.0
ob_cube.parent = ob_armature
ob_cube.location = (0.0, 0.0, 0.0)
ob_cube.lock_rotations_4d = False
ob_cube.empty_display_type = 'ARROWS'
ob_cube.lineart.crease_threshold = 0.0
_vg = ob_cube.vertex_groups.new(name='Stomach')
_vg.add([2, 3, 6, 62, 63, 64, 117, 118, 121, 178, 189, 190, 191, 192, 197, 198], 1.0, 'REPLACE')
_vg = ob_cube.vertex_groups.new(name='Chest')
_vg.add([0, 1, 4, 7, 9, 10, 11, 12, 13, 14, 15, 16, 27, 28, 69, 76, 115, 116, 119, 122, 124, 125, 126, 127, 128, 129, 130, 131, 142, 143, 177, 179, 180, 187, 200, 250, 251], 1.0, 'REPLACE')
_vg = ob_cube.vertex_groups.new(name='Head')
_vg.add([29, 30, 31, 32, 33, 34, 35, 57, 70, 71, 72, 73, 74, 75, 144, 145, 146, 147, 148, 149, 150, 173, 182, 183, 184, 185, 201, 202, 203, 204, 205, 206, 207, 208, 209, 210, 211], 1.0, 'REPLACE')
_vg = ob_cube.vertex_groups.new(name='Upper Arm.L')
_vg.add([5, 8, 17, 18, 19, 20, 21, 22, 23, 24, 25, 26], 1.0, 'REPLACE')
_vg = ob_cube.vertex_groups.new(name='Lower Arm.L')
_vg.add([51, 52, 53, 54, 55, 56, 77, 78, 79, 80, 81, 82, 83, 84, 85, 86, 87, 88, 89, 90, 91, 92, 93, 94, 95, 96, 97, 98], 1.0, 'REPLACE')
_vg = ob_cube.vertex_groups.new(name='Upper Leg.L')
_vg.add([36, 37, 38, 39, 40, 41, 42, 43, 44, 58, 59, 60, 61, 65, 66, 67, 68, 154, 181, 188, 194], 1.0, 'REPLACE')
_vg = ob_cube.vertex_groups.new(name='Lower Leg.L')
_vg.add([45, 46, 47, 48, 49, 50, 99, 100, 101, 102, 103, 104], 1.0, 'REPLACE')
_vg = ob_cube.vertex_groups.new(name='Foot.L')
_vg.add([105, 106, 107, 108, 109, 110, 111, 112, 113, 114], 1.0, 'REPLACE')
_vg = ob_cube.vertex_groups.new(name='Upper Arm.R')
_vg.add([120, 123, 132, 133, 134, 135, 136, 137, 138, 139, 140, 141], 1.0, 'REPLACE')
_vg = ob_cube.vertex_groups.new(name='Lower Arm.R')
_vg.add([167, 168, 169, 170, 171, 172, 212, 213, 214, 215, 216, 217, 218, 219, 220, 221, 222, 223, 224, 225, 226, 227, 228, 229, 230, 231, 232, 233], 1.0, 'REPLACE')
_vg = ob_cube.vertex_groups.new(name='Upper Leg.R')
_vg.add([151, 152, 153, 154, 155, 156, 157, 158, 159, 160, 174, 175, 176, 181, 186, 188, 193, 194, 195, 196, 199], 1.0, 'REPLACE')
_vg = ob_cube.vertex_groups.new(name='Lower Leg.R')
_vg.add([161, 162, 163, 164, 165, 166, 234, 235, 236, 237, 238, 239], 1.0, 'REPLACE')
_vg = ob_cube.vertex_groups.new(name='Foot.R')
_vg.add([240, 241, 242, 243, 244, 245, 246, 247, 248, 249], 1.0, 'REPLACE')
_m = ob_cube.modifiers.new('Armature', 'ARMATURE')
_m.object = ob_armature
ob_hemi.location = (0.1697, -0.9256, 0.2739)
ob_hemi.lineart.crease_threshold = 0.0
ob_lamp.location = (3.441, -3.052, 5.904)
ob_lamp.rotation_euler = (0.6503, 0.05522, 1.866)
ob_lamp.lock_rotations_4d = False
ob_lamp.empty_display_type = 'ARROWS'
ob_lamp.color = (0.0, 0.0, 0.0, 0.0)
ob_lamp.lineart.crease_threshold = 0.0
ob_camera.location = (7.936, -7.483, 8.419)
ob_camera.rotation_euler = (1.109, 0.01082, 0.8149)
ob_camera.lock_rotations_4d = False
ob_camera.empty_display_type = 'ARROWS'
ob_camera.color = (0.0, 0.0, 0.0, 0.0)
ob_camera.display_type = 'WIRE'
ob_camera.lineart.crease_threshold = 0.0

# ---- collection membership
col_collection_1.objects.link(ob_armature)
col_collection_1.objects.link(ob_cube)
col_collection_1.objects.link(ob_hemi)
col_collection_1.objects.link(ob_lamp)
col_collection_1.objects.link(ob_camera)

# ---- scene / render settings (as saved in the file)
scene.camera = ob_camera
scene.frame_start = 1; scene.frame_end = 79; scene.frame_set(20)
scene.render.engine = 'BLENDER_EEVEE_NEXT'
scene.render.resolution_percentage = 50
scene.render.dither_intensity = 0.0
scene.cycles.use_denoising = False
scene.cycles.samples = 10
scene.cycles.sampling_pattern = 'TABULATED_SOBOL'
scene.cycles.light_sampling_threshold = 0.0
scene.cycles.use_adaptive_sampling = False
scene.cycles.use_light_tree = False
scene.cycles.blur_glossy = 0.0
scene.cycles.pixel_filter_type = 'GAUSSIAN'
scene.cycles.sample_clamp_indirect = 0.0
scene.view_settings.view_transform = 'Standard'
bpy.context.view_layer.update()
